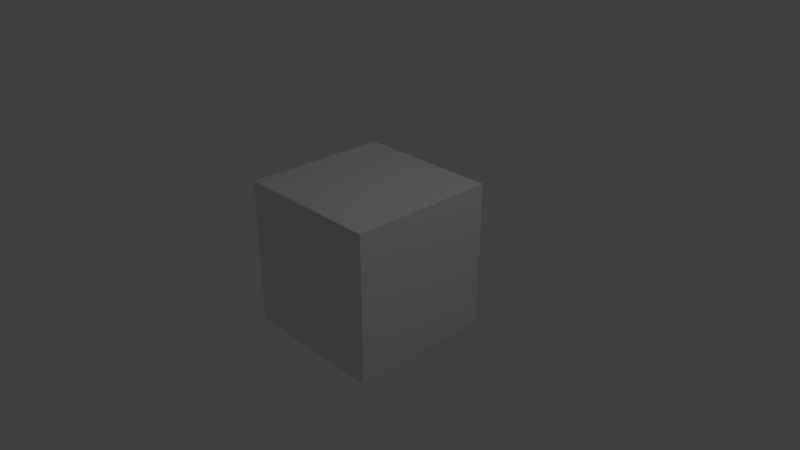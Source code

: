 # Source: untitled.blend  (saved by Blender 2.78.0; exported with 4.5.12 LTS)
import bpy
from mathutils import Matrix  # noqa: F401  (used for matrix-valued properties, if any)

bpy.ops.wm.read_factory_settings(use_empty=True)
scene = bpy.context.scene
scene.name = 'Scene'

# ---- collections
col_collection_1 = bpy.data.collections.new('Collection 1'); scene.collection.children.link(col_collection_1)

# ---- materials (node trees are filled in below, after node groups)
mat_material = bpy.data.materials.new('Material')
mat_material.alpha_threshold = 0.0
mat_material.use_transparent_shadow = False
mat_material.roughness = 0.5
mat_material.line_color = (0.0, 0.0, 0.0, 1.0)

# ---- material node trees

# ---- world
world_world = bpy.data.worlds.new('World'); scene.world = world_world
world_world.color = (0.05088, 0.05088, 0.05088)
world_world.use_sun_shadow = False
world_world.sun_shadow_jitter_overblur = 0.0
world_world.cycles.sampling_method = 'MANUAL'

# ---- cameras
cam_camera = bpy.data.cameras.new('Camera')
cam_camera.clip_end = 100.0
cam_camera.lens = 35.0
cam_camera.sensor_width = 32.0
cam_camera.sensor_height = 18.0
cam_camera.ortho_scale = 7.314
cam_camera.dof.focus_distance = 0.0
cam_camera.dof.aperture_fstop = 128.0

# ---- lights
light_lamp = bpy.data.lights.new('Lamp', 'POINT')
light_lamp.transmission_factor = 0.0
light_lamp.cutoff_distance = 30.0
light_lamp.energy = 100.0
light_lamp.shadow_buffer_clip_start = 1.001
light_lamp.shadow_soft_size = 0.1
light_lamp.shadow_maximum_resolution = 0.006
light_lamp.use_absolute_resolution = True

# ---- meshes
me_cube = bpy.data.meshes.new('Cube')
me_cube.from_pydata([(1.0, 1.0, -1.0), (1.0, -1.0, -1.0), (-1.0, -1.0, -1.0), (-1.0, 1.0, -1.0), (1.0, 1.0, 1.0), (1.0, -1.0, 1.0), (-1.0, -1.0, 1.0), (-1.0, 1.0, 1.0)], [], [(0, 1, 2, 3), (4, 7, 6, 5), (0, 4, 5, 1), (1, 5, 6, 2), (2, 6, 7, 3), (4, 0, 3, 7)])
me_cube.materials.append(mat_material)
me_cube.use_remesh_preserve_volume = False
me_cube.use_remesh_preserve_attributes = False
me_cube.use_mirror_vertex_groups = False
me_cube.update()

# ---- objects
ob_cube = bpy.data.objects.new('Cube', me_cube)
ob_lamp = bpy.data.objects.new('Lamp', light_lamp)
ob_camera = bpy.data.objects.new('Camera', cam_camera)

# ---- transforms, parenting, visibility, modifiers, constraints
ob_cube.location = (0.0, 0.0, 0.0)
ob_cube.lock_rotations_4d = False
ob_cube.empty_display_type = 'ARROWS'
ob_cube.lineart.crease_threshold = 0.0
ob_lamp.location = (4.076, 1.005, 5.904)
ob_lamp.rotation_euler = (0.6503, 0.05522, 1.866)
ob_lamp.lock_rotations_4d = False
ob_lamp.empty_display_type = 'ARROWS'
ob_lamp.color = (0.0, 0.0, 0.0, 0.0)
ob_lamp.lineart.crease_threshold = 0.0
ob_camera.location = (7.481, -6.508, 5.344)
ob_camera.rotation_euler = (1.109, 0.0, 0.8149)
ob_camera.lock_rotations_4d = False
ob_camera.empty_display_type = 'ARROWS'
ob_camera.color = (0.0, 0.0, 0.0, 0.0)
ob_camera.display_type = 'WIRE'
ob_camera.lineart.crease_threshold = 0.0

# ---- collection membership
col_collection_1.objects.link(ob_cube)
col_collection_1.objects.link(ob_lamp)
col_collection_1.objects.link(ob_camera)

# ---- scene / render settings (as saved in the file)
scene.camera = ob_camera
scene.frame_start = 1; scene.frame_end = 250; scene.frame_set(0)
scene.render.engine = 'BLENDER_EEVEE_NEXT'
scene.render.resolution_percentage = 50
scene.render.dither_intensity = 0.0
scene.cycles.use_denoising = False
scene.cycles.samples = 128
scene.cycles.sampling_pattern = 'TABULATED_SOBOL'
scene.cycles.light_sampling_threshold = 0.0
scene.cycles.use_adaptive_sampling = False
scene.cycles.use_light_tree = False
scene.cycles.blur_glossy = 0.0
scene.cycles.sample_clamp_indirect = 0.0
scene.view_settings.view_transform = 'Standard'
bpy.context.view_layer.update()
